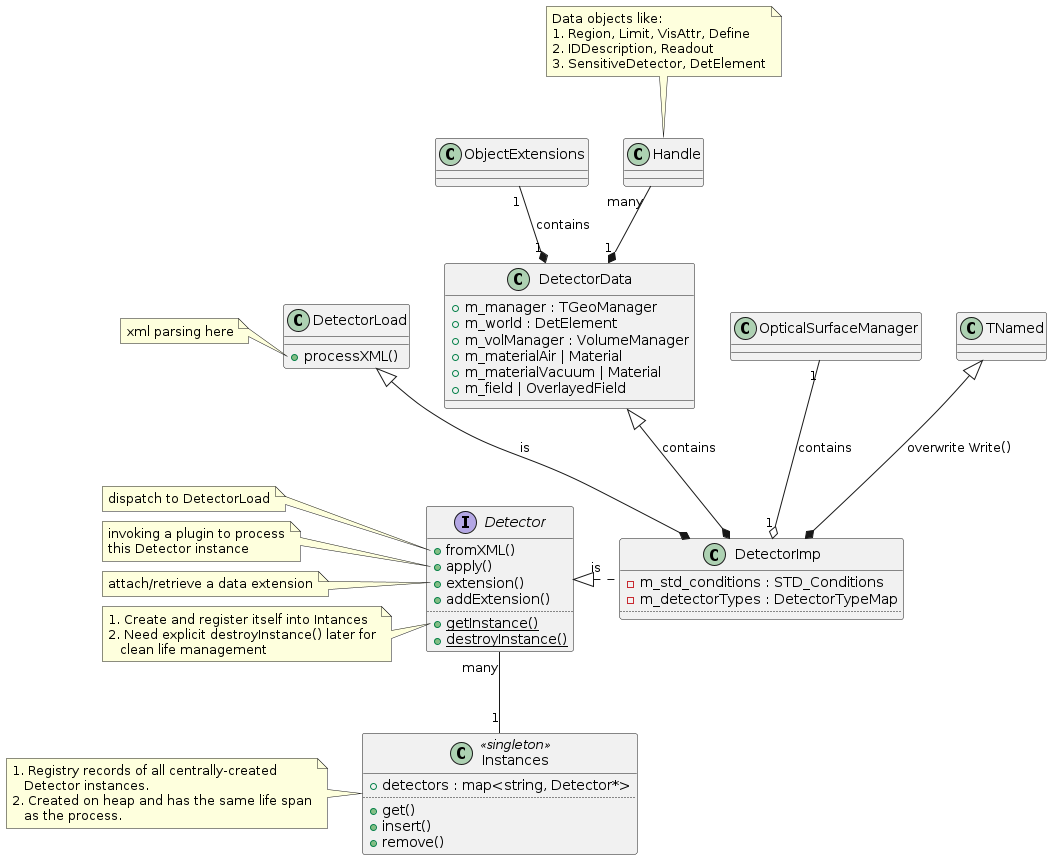

The diagram above was rendered by PlantUML. Its source (embedded in the PNG):
@startuml
class Instances <<singleton>> {
   +detectors : map<string, Detector*>
   ..
   +get()
   +insert()
   +remove() 
}
note left of Instances
  1. Registry records of all centrally-created
     Detector instances.
  2. Created on heap and has the same life span
     as the process.
end note

interface Detector {
        +fromXML()
        +apply()
        +extension()
        +addExtension()
        ..
        {static} +getInstance()
        {static} +destroyInstance()
}
note left of Detector::fromXML
  dispatch to DetectorLoad
end note
note left of Detector::apply
  invoking a plugin to process
  this Detector instance
end note
note left of Detector::extension
  attach/retrieve a data extension
end note
note left of Detector::getInstance
  1. Create and register itself into Intances
  2. Need explicit destroyInstance() later for
     clean life management
end note

class DetectorLoad {
        +processXML()
}
note left of DetectorLoad::processXML
  xml parsing here
end note

class DetectorData {
  +m_manager : TGeoManager
  +m_world : DetElement
  +m_volManager : VolumeManager
  +m_materialAir | Material
  +m_materialVacuum | Material
  +m_field | OverlayedField
}
class DetectorImp {
  -m_std_conditions : STD_Conditions
  -m_detectorTypes : DetectorTypeMap
  ..
}
class OpticalSurfaceManager {}
class ObjectExtensions {}
class TNamed {}
class Handle {}
note top of Handle
  Data objects like:
  1. Region, Limit, VisAttr, Define
  2. IDDescription, Readout
  3. SensitiveDetector, DetElement
end note

Detector <|..r.. DetectorImp : "is"
TNamed <|--* DetectorImp : "overwrite Write()"
DetectorData <|--* DetectorImp : "contains"
OpticalSurfaceManager "1" --o "1" DetectorImp : "contains"
DetectorLoad <|--* DetectorImp : "is"
Handle "many" --* "1" DetectorData
ObjectExtensions "1" --* "1" DetectorData : "contains"
Detector "many" -- "1" Instances

@enduml